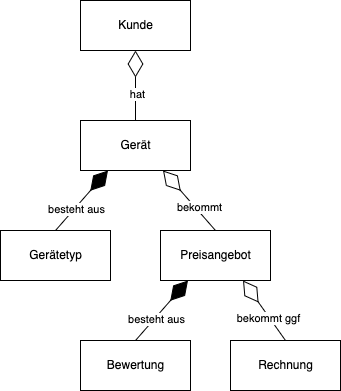

The diagram above was exported from draw.io. Its source (the exported page's mxGraphModel, read from the mxfile embedded in the PNG):
<mxGraphModel dx="703" dy="921" grid="1" gridSize="10" guides="1" tooltips="1" connect="1" arrows="1" fold="1" page="1" pageScale="1" pageWidth="1654" pageHeight="1169" math="0" shadow="0">
  <root>
    <mxCell id="0" />
    <mxCell id="1" parent="0" />
    <mxCell id="G556dc0DTdNaVNJGvGwW-1" value="Kunde" style="html=1;" vertex="1" parent="1">
      <mxGeometry x="200" y="160" width="110" height="50" as="geometry" />
    </mxCell>
    <mxCell id="G556dc0DTdNaVNJGvGwW-2" value="Gerät" style="html=1;" vertex="1" parent="1">
      <mxGeometry x="200" y="280" width="110" height="50" as="geometry" />
    </mxCell>
    <mxCell id="G556dc0DTdNaVNJGvGwW-4" value="Gerätetyp" style="html=1;" vertex="1" parent="1">
      <mxGeometry x="120" y="390" width="110" height="50" as="geometry" />
    </mxCell>
    <mxCell id="G556dc0DTdNaVNJGvGwW-5" value="Preisangebot" style="html=1;" vertex="1" parent="1">
      <mxGeometry x="280" y="390" width="110" height="50" as="geometry" />
    </mxCell>
    <mxCell id="G556dc0DTdNaVNJGvGwW-6" value="Rechnung" style="html=1;" vertex="1" parent="1">
      <mxGeometry x="350" y="500" width="110" height="50" as="geometry" />
    </mxCell>
    <mxCell id="G556dc0DTdNaVNJGvGwW-7" value="Bewertung" style="html=1;" vertex="1" parent="1">
      <mxGeometry x="200" y="500" width="110" height="50" as="geometry" />
    </mxCell>
    <mxCell id="G556dc0DTdNaVNJGvGwW-8" value="" style="endArrow=diamondThin;endFill=0;endSize=24;html=1;rounded=0;entryX=0.5;entryY=1;entryDx=0;entryDy=0;exitX=0.5;exitY=0;exitDx=0;exitDy=0;" edge="1" parent="1" source="G556dc0DTdNaVNJGvGwW-2" target="G556dc0DTdNaVNJGvGwW-1">
      <mxGeometry width="160" relative="1" as="geometry">
        <mxPoint x="280" y="470" as="sourcePoint" />
        <mxPoint x="440" y="470" as="targetPoint" />
      </mxGeometry>
    </mxCell>
    <mxCell id="G556dc0DTdNaVNJGvGwW-17" value="hat" style="edgeLabel;html=1;align=center;verticalAlign=middle;resizable=0;points=[];" vertex="1" connectable="0" parent="G556dc0DTdNaVNJGvGwW-8">
      <mxGeometry x="-0.2165" y="-1" relative="1" as="geometry">
        <mxPoint as="offset" />
      </mxGeometry>
    </mxCell>
    <mxCell id="G556dc0DTdNaVNJGvGwW-9" value="" style="endArrow=diamondThin;endFill=0;endSize=24;html=1;rounded=0;entryX=0.75;entryY=1;entryDx=0;entryDy=0;exitX=0.5;exitY=0;exitDx=0;exitDy=0;" edge="1" parent="1" source="G556dc0DTdNaVNJGvGwW-6" target="G556dc0DTdNaVNJGvGwW-5">
      <mxGeometry width="160" relative="1" as="geometry">
        <mxPoint x="230" y="470" as="sourcePoint" />
        <mxPoint x="390" y="470" as="targetPoint" />
      </mxGeometry>
    </mxCell>
    <mxCell id="G556dc0DTdNaVNJGvGwW-16" value="bekommt ggf" style="edgeLabel;html=1;align=center;verticalAlign=middle;resizable=0;points=[];" vertex="1" connectable="0" parent="G556dc0DTdNaVNJGvGwW-9">
      <mxGeometry x="-0.2444" y="1" relative="1" as="geometry">
        <mxPoint as="offset" />
      </mxGeometry>
    </mxCell>
    <mxCell id="G556dc0DTdNaVNJGvGwW-10" value="" style="endArrow=diamondThin;endFill=1;endSize=24;html=1;rounded=0;entryX=0.25;entryY=1;entryDx=0;entryDy=0;exitX=0.5;exitY=0;exitDx=0;exitDy=0;" edge="1" parent="1" source="G556dc0DTdNaVNJGvGwW-7" target="G556dc0DTdNaVNJGvGwW-5">
      <mxGeometry width="160" relative="1" as="geometry">
        <mxPoint x="230" y="470" as="sourcePoint" />
        <mxPoint x="390" y="470" as="targetPoint" />
      </mxGeometry>
    </mxCell>
    <mxCell id="G556dc0DTdNaVNJGvGwW-14" value="besteht aus" style="edgeLabel;html=1;align=center;verticalAlign=middle;resizable=0;points=[];" vertex="1" connectable="0" parent="G556dc0DTdNaVNJGvGwW-10">
      <mxGeometry x="-0.2378" y="-1" relative="1" as="geometry">
        <mxPoint as="offset" />
      </mxGeometry>
    </mxCell>
    <mxCell id="G556dc0DTdNaVNJGvGwW-11" value="" style="endArrow=diamondThin;endFill=1;endSize=24;html=1;rounded=0;entryX=0.25;entryY=1;entryDx=0;entryDy=0;exitX=0.5;exitY=0;exitDx=0;exitDy=0;" edge="1" parent="1" source="G556dc0DTdNaVNJGvGwW-4" target="G556dc0DTdNaVNJGvGwW-2">
      <mxGeometry width="160" relative="1" as="geometry">
        <mxPoint x="340" y="470" as="sourcePoint" />
        <mxPoint x="500" y="470" as="targetPoint" />
      </mxGeometry>
    </mxCell>
    <mxCell id="G556dc0DTdNaVNJGvGwW-13" value="besteht aus" style="edgeLabel;html=1;align=center;verticalAlign=middle;resizable=0;points=[];" vertex="1" connectable="0" parent="G556dc0DTdNaVNJGvGwW-11">
      <mxGeometry x="-0.2378" y="-1" relative="1" as="geometry">
        <mxPoint as="offset" />
      </mxGeometry>
    </mxCell>
    <mxCell id="G556dc0DTdNaVNJGvGwW-12" value="" style="endArrow=diamondThin;endFill=0;endSize=24;html=1;rounded=0;entryX=0.75;entryY=1;entryDx=0;entryDy=0;exitX=0.5;exitY=0;exitDx=0;exitDy=0;" edge="1" parent="1" source="G556dc0DTdNaVNJGvGwW-5" target="G556dc0DTdNaVNJGvGwW-2">
      <mxGeometry width="160" relative="1" as="geometry">
        <mxPoint x="340" y="470" as="sourcePoint" />
        <mxPoint x="500" y="470" as="targetPoint" />
      </mxGeometry>
    </mxCell>
    <mxCell id="G556dc0DTdNaVNJGvGwW-15" value="bekommt" style="edgeLabel;html=1;align=center;verticalAlign=middle;resizable=0;points=[];" vertex="1" connectable="0" parent="G556dc0DTdNaVNJGvGwW-12">
      <mxGeometry x="-0.285" y="-2" relative="1" as="geometry">
        <mxPoint x="1" as="offset" />
      </mxGeometry>
    </mxCell>
  </root>
</mxGraphModel>